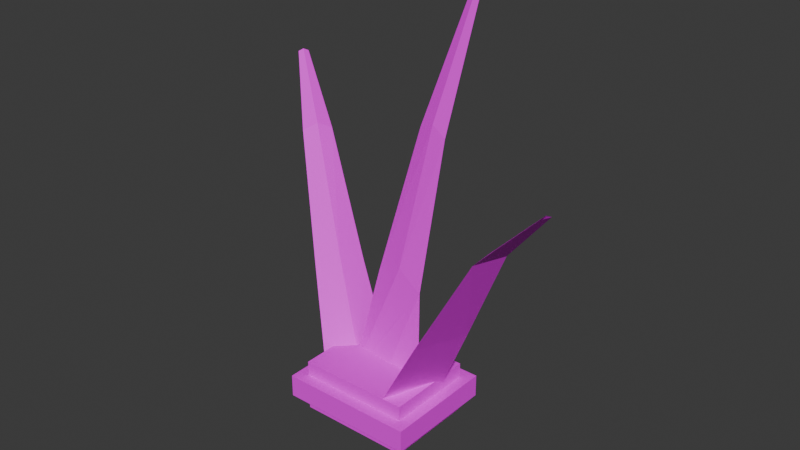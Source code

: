 # Source: fiber_source.blend  (saved by Blender 5.0.119; exported with 4.5.12 LTS)
import bpy
from mathutils import Matrix  # noqa: F401  (used for matrix-valued properties, if any)

bpy.ops.wm.read_factory_settings(use_empty=True)
scene = bpy.context.scene
scene.name = 'Scene'

# ---- collections
col_collection = bpy.data.collections.new('Collection'); scene.collection.children.link(col_collection)

# ---- images (referenced by path relative to the original .blend; pixels are not part of the script)
import os
ASSET_DIR = os.environ.get("B2B_ASSET_DIR", "")  # directory of the original .blend (textures are referenced by path, not embedded)
HERE = os.path.dirname(os.path.abspath(__file__))  # packed textures are extracted next to this script under _unpacked/

def load_image(name, relpath, width, height, colorspace="sRGB"):
    """Load a texture the original file referenced (path relative to the .blend, or extracted next to this script)."""
    p = next((c for c in (os.path.join(HERE, relpath), os.path.join(ASSET_DIR, relpath)) if relpath and os.path.exists(c)), "")
    if p:
        img = bpy.data.images.load(p, check_existing=True)
        img.name = name
    else:  # same state as the original file: an image datablock whose file is absent (Cycles renders it pink)
        img = bpy.data.images.new(name, width, height)
        img.source = "FILE"
        img.filepath = "//" + (relpath or name)
    img.colorspace_settings.name = colorspace
    return img
img_palette_png = load_image('palette.png', 'palette.png', 1024, 1024, 'sRGB')

# ---- materials (node trees are filled in below, after node groups)
mat_gamepalette = bpy.data.materials.new('GamePalette')

# ---- material node trees
mat_gamepalette.use_nodes = True; mat_gamepalette.node_tree.nodes.clear()
_N = mat_gamepalette.node_tree.nodes; _L = mat_gamepalette.node_tree.links
n0 = _N.new('ShaderNodeOutputMaterial'); n0.name = 'Material Output'; n0.location = (400, 0)
n1 = _N.new('ShaderNodeBsdfPrincipled'); n1.name = 'Principled BSDF'; n1.location = (100, 0)
n1.inputs[2].default_value = 0.7
n2 = _N.new('ShaderNodeTexImage'); n2.name = 'Image Texture'; n2.location = (-250, 0)
n2.image = img_palette_png
n2.interpolation = 'Closest'
_L.new(n2.outputs[0], n1.inputs[0])
_L.new(n1.outputs[0], n0.inputs[0])
n0.is_active_output = True

# ---- world
world_world = bpy.data.worlds.new('World'); scene.world = world_world
world_world.use_nodes = True; world_world.node_tree.nodes.clear()
_N = world_world.node_tree.nodes; _L = world_world.node_tree.links
n0 = _N.new('ShaderNodeOutputWorld'); n0.name = 'World Output'; n0.location = (200, 100)
n1 = _N.new('ShaderNodeBackground'); n1.name = 'Background'; n1.location = (-200, 100)
n1.inputs[0].default_value = (0.05088, 0.05088, 0.05088, 1.0)
_L.new(n1.outputs[0], n0.inputs[0])
n0.is_active_output = True
world_world.color = (0.05088, 0.05088, 0.05088)
world_world.sun_shadow_jitter_overblur = 0.0

# ---- meshes
me_stalksmesh = bpy.data.meshes.new('StalksMesh')
me_stalksmesh.from_pydata([(-0.11, 0.0, 0.05), (0.11, 0.0, 0.05), (0.0, 0.0, 0.0995), (-0.0773, 0.07546, 0.35), (0.0773, 0.04454, 0.35), (0.0, 0.06, 0.3855), (-0.02624, 0.1716, 0.72), (0.06624, 0.1484, 0.72), (0.02, 0.16, 0.7415), (0.03399, 0.284, 1.05), (0.06601, 0.276, 1.05), (0.05, 0.28, 1.057), (-0.1247, -0.07814, 0.05), (-0.03535, 0.07814, 0.05), (-0.08, 0.0, 0.0905), (-0.2542, 0.0253, 0.32), (-0.1858, 0.1347, 0.32), (-0.22, 0.08, 0.349), (-0.4027, 0.1483, 0.62), (-0.3573, 0.2117, 0.62), (-0.38, 0.18, 0.6375), (-0.5278, 0.269, 0.78), (-0.5122, 0.291, 0.78), (-0.52, 0.28, 0.7861), (0.1134, 0.06895, 0.05), (0.04664, -0.109, 0.05), (0.08, -0.02, 0.09275), (0.2677, -0.01778, 0.34), (0.2123, -0.1422, 0.34), (0.24, -0.08, 0.3706), (0.4345, -0.1215, 0.65), (0.4055, -0.1985, 0.65), (0.42, -0.16, 0.6685), (0.585, -0.2067, 0.82), (0.575, -0.2333, 0.82), (0.58, -0.22, 0.8264)], [], [(0, 2, 5, 3), (2, 1, 4, 5), (0, 3, 4, 1), (3, 5, 8, 6), (5, 4, 7, 8), (3, 6, 7, 4), (6, 8, 11, 9), (8, 7, 10, 11), (6, 9, 10, 7), (12, 14, 17, 15), (14, 13, 16, 17), (12, 15, 16, 13), (15, 17, 20, 18), (17, 16, 19, 20), (15, 18, 19, 16), (18, 20, 23, 21), (20, 19, 22, 23), (18, 21, 22, 19), (24, 26, 29, 27), (26, 25, 28, 29), (24, 27, 28, 25), (27, 29, 32, 30), (29, 28, 31, 32), (27, 30, 31, 28), (30, 32, 35, 33), (32, 31, 34, 35), (30, 33, 34, 31)])
_uv = me_stalksmesh.uv_layers.new(name='Float2')
_uv.uv.foreach_set('vector', [0.0625, 0.5625, 0.0625, 0.5625, 0.0625, 0.5625, 0.0625, 0.5625, 0.0625, 0.5625, 0.0625, 0.5625, 0.0625, 0.5625, 0.0625, 0.5625, 0.0625, 0.5625, 0.0625, 0.5625, 0.0625, 0.5625, 0.0625, 0.5625, 0.0625, 0.5625, 0.0625, 0.5625, 0.0625, 0.5625, 0.0625, 0.5625, 0.0625, 0.5625, 0.0625, 0.5625, 0.0625, 0.5625, 0.0625, 0.5625, 0.0625, 0.5625, 0.0625, 0.5625, 0.0625, 0.5625, 0.0625, 0.5625, 0.0625, 0.5625, 0.0625, 0.5625, 0.0625, 0.5625, 0.0625, 0.5625, 0.0625, 0.5625, 0.0625, 0.5625, 0.0625, 0.5625, 0.0625, 0.5625, 0.0625, 0.5625, 0.0625, 0.5625, 0.0625, 0.5625, 0.0625, 0.5625, 0.1875, 0.5625, 0.1875, 0.5625, 0.1875, 0.5625, 0.1875, 0.5625, 0.1875, 0.5625, 0.1875, 0.5625, 0.1875, 0.5625, 0.1875, 0.5625, 0.1875, 0.5625, 0.1875, 0.5625, 0.1875, 0.5625, 0.1875, 0.5625, 0.1875, 0.5625, 0.1875, 0.5625, 0.1875, 0.5625, 0.1875, 0.5625, 0.1875, 0.5625, 0.1875, 0.5625, 0.1875, 0.5625, 0.1875, 0.5625, 0.1875, 0.5625, 0.1875, 0.5625, 0.1875, 0.5625, 0.1875, 0.5625, 0.1875, 0.5625, 0.1875, 0.5625, 0.1875, 0.5625, 0.1875, 0.5625, 0.1875, 0.5625, 0.1875, 0.5625, 0.1875, 0.5625, 0.1875, 0.5625, 0.1875, 0.5625, 0.1875, 0.5625, 0.1875, 0.5625, 0.1875, 0.5625, 0.1875, 0.5625, 0.1875, 0.5625, 0.1875, 0.5625, 0.1875, 0.5625, 0.1875, 0.5625, 0.1875, 0.5625, 0.1875, 0.5625, 0.1875, 0.5625, 0.1875, 0.5625, 0.1875, 0.5625, 0.1875, 0.5625, 0.1875, 0.5625, 0.1875, 0.5625, 0.1875, 0.5625, 0.1875, 0.5625, 0.1875, 0.5625, 0.1875, 0.5625, 0.1875, 0.5625, 0.1875, 0.5625, 0.1875, 0.5625, 0.1875, 0.5625, 0.1875, 0.5625, 0.1875, 0.5625, 0.1875, 0.5625, 0.1875, 0.5625, 0.1875, 0.5625, 0.1875, 0.5625, 0.1875, 0.5625, 0.1875, 0.5625, 0.1875, 0.5625, 0.1875, 0.5625, 0.1875, 0.5625, 0.1875, 0.5625, 0.1875, 0.5625, 0.1875, 0.5625, 0.1875, 0.5625])
me_stalksmesh.materials.append(mat_gamepalette)
me_stalksmesh.update()
me_basemesh = bpy.data.meshes.new('BaseMesh')
me_basemesh.from_pydata([(-0.15, -0.12, 0.0), (0.15, -0.12, 0.0), (0.15, 0.12, 0.0), (-0.15, 0.12, 0.0), (-0.15, -0.12, 0.14), (0.15, -0.12, 0.14), (0.15, 0.12, 0.14), (-0.15, 0.12, 0.14), (-0.18, -0.15, 0.04), (0.18, -0.15, 0.04), (0.18, 0.15, 0.04), (-0.18, 0.15, 0.04), (-0.18, -0.15, 0.1), (0.18, -0.15, 0.1), (0.18, 0.15, 0.1), (-0.18, 0.15, 0.1)], [], [(0, 1, 2, 3), (4, 7, 6, 5), (0, 4, 5, 1), (2, 6, 7, 3), (3, 7, 4, 0), (1, 5, 6, 2), (8, 9, 10, 11), (12, 15, 14, 13), (8, 12, 13, 9), (10, 14, 15, 11), (11, 15, 12, 8), (9, 13, 14, 10)])
_uv = me_basemesh.uv_layers.new(name='Float2')
_uv.uv.foreach_set('vector', [0.3125, 0.5625, 0.3125, 0.5625, 0.3125, 0.5625, 0.3125, 0.5625, 0.3125, 0.5625, 0.3125, 0.5625, 0.3125, 0.5625, 0.3125, 0.5625, 0.3125, 0.5625, 0.3125, 0.5625, 0.3125, 0.5625, 0.3125, 0.5625, 0.3125, 0.5625, 0.3125, 0.5625, 0.3125, 0.5625, 0.3125, 0.5625, 0.3125, 0.5625, 0.3125, 0.5625, 0.3125, 0.5625, 0.3125, 0.5625, 0.3125, 0.5625, 0.3125, 0.5625, 0.3125, 0.5625, 0.3125, 0.5625, 0.4375, 0.5625, 0.4375, 0.5625, 0.4375, 0.5625, 0.4375, 0.5625, 0.4375, 0.5625, 0.4375, 0.5625, 0.4375, 0.5625, 0.4375, 0.5625, 0.4375, 0.5625, 0.4375, 0.5625, 0.4375, 0.5625, 0.4375, 0.5625, 0.4375, 0.5625, 0.4375, 0.5625, 0.4375, 0.5625, 0.4375, 0.5625, 0.4375, 0.5625, 0.4375, 0.5625, 0.4375, 0.5625, 0.4375, 0.5625, 0.4375, 0.5625, 0.4375, 0.5625, 0.4375, 0.5625, 0.4375, 0.5625])
me_basemesh.materials.append(mat_gamepalette)
me_basemesh.update()

# ---- objects
ob_stalks = bpy.data.objects.new('Stalks', me_stalksmesh)
ob_base = bpy.data.objects.new('Base', me_basemesh)
ob_fiber = bpy.data.objects.new('Fiber', None)

# ---- transforms, parenting, visibility, modifiers, constraints
ob_stalks.parent = ob_fiber
ob_stalks.location = (0.0, 0.0, 0.0)
ob_base.parent = ob_fiber
ob_base.location = (0.0, 0.0, 0.0)
ob_fiber.location = (0.0, 0.0, 0.0)

# ---- collection membership
col_collection.objects.link(ob_stalks)
col_collection.objects.link(ob_base)
col_collection.objects.link(ob_fiber)

# ---- scene / render settings (as saved in the file)
scene.frame_start = 1; scene.frame_end = 250; scene.frame_set(1)
scene.render.engine = 'BLENDER_EEVEE_NEXT'
scene.render.bake_bias = 0.0
scene.render.bake_samples = 0
scene.cycles.sampling_pattern = 'TABULATED_SOBOL'
scene.eevee.use_volume_custom_range = False
bpy.context.view_layer.update()

# ---- added for rendering (the .blend has no active camera and no usable light): camera, sun
cam_auto = bpy.data.cameras.new('AutoCamera')
cam_auto.lens = 50.0
cam_auto.sensor_width = 36.0
cam_auto.clip_end = 1000.0
ob_auto_camera = bpy.data.objects.new('AutoCamera', cam_auto)
scene.collection.objects.link(ob_auto_camera)
ob_auto_camera.location = (1.52947, -1.77225, 1.72943)
ob_auto_camera.rotation_euler = (1.09748, -7.21219e-08, 0.694738)
scene.camera = ob_auto_camera
light_auto_sun = bpy.data.lights.new('AutoSun', 'SUN')
light_auto_sun.energy = 3.0
light_auto_sun.angle = 0.0523599
ob_auto_sun = bpy.data.objects.new('AutoSun', light_auto_sun)
scene.collection.objects.link(ob_auto_sun)
ob_auto_sun.rotation_euler = (0.872665, 0.174533, 0.523599)
bpy.context.view_layer.update()

